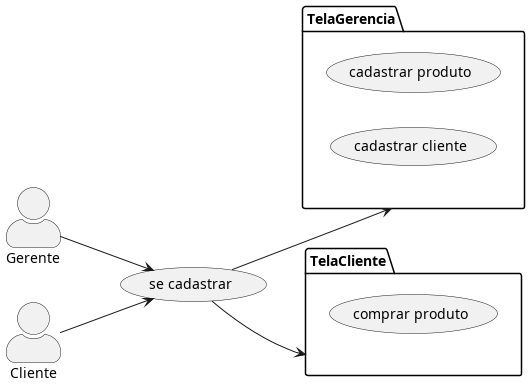

The diagram above was rendered by PlantUML. Its source (embedded in the PNG):
@startuml usecase
left to right direction
skinparam actorStyle awesome
usecase "se cadastrar" as cadastro

:Gerente: --> cadastro
:Cliente: --> cadastro

package TelaGerencia{
    usecase "cadastrar produto" as cadProd
    usecase "cadastrar cliente" as cadClient
}

package TelaCliente{
    usecase "comprar produto" as comprar
}

cadastro --> TelaGerencia
cadastro --> TelaCliente

@enduml